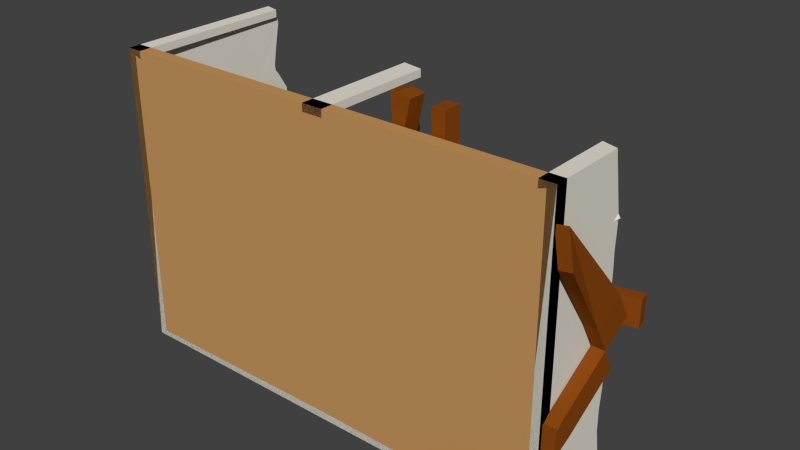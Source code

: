 # Source: greek_minery_construction1.blend  (saved by Blender 2.76.0; exported with 4.5.12 LTS)
import bpy
from mathutils import Matrix  # noqa: F401  (used for matrix-valued properties, if any)

bpy.ops.wm.read_factory_settings(use_empty=True)
scene = bpy.context.scene
scene.name = 'Scene'

# ---- collections
col_collection_1 = bpy.data.collections.new('Collection 1'); scene.collection.children.link(col_collection_1)

# ---- materials (node trees are filled in below, after node groups)
mat_greek_minery_stones = bpy.data.materials.new('greek_minery_stones')
mat_greek_minery_stones.alpha_threshold = 0.0
mat_greek_minery_stones.use_transparent_shadow = False
mat_greek_minery_stones.roughness = 0.5
mat_greek_minery_ground = bpy.data.materials.new('greek_minery_ground')
mat_greek_minery_ground.alpha_threshold = 0.0
mat_greek_minery_ground.use_transparent_shadow = False
mat_greek_minery_ground.diffuse_color = (0.5815, 0.3058, 0.1112, 1.0)
mat_greek_minery_ground.roughness = 0.5
mat_greek_minery_ground.line_color = (0.0, 0.0, 0.0, 1.0)
mat_greek_minery_wood = bpy.data.materials.new('greek_minery_wood')
mat_greek_minery_wood.alpha_threshold = 0.0
mat_greek_minery_wood.use_transparent_shadow = False
mat_greek_minery_wood.diffuse_color = (0.2598, 0.06523, 0.006452, 1.0)
mat_greek_minery_wood.roughness = 0.5
mat_greek_minery_wood.specular_intensity = 0.0
mat_greek_minery_wall = bpy.data.materials.new('greek_minery_wall')
mat_greek_minery_wall.alpha_threshold = 0.0
mat_greek_minery_wall.use_transparent_shadow = False
mat_greek_minery_wall.diffuse_color = (0.814, 0.7797, 0.6819, 1.0)
mat_greek_minery_wall.roughness = 0.5

# ---- material node trees

# ---- world
world_world = bpy.data.worlds.new('World'); scene.world = world_world
world_world.color = (0.05088, 0.05088, 0.05088)
world_world.use_sun_shadow = False
world_world.sun_shadow_jitter_overblur = 0.0
world_world.cycles.sampling_method = 'MANUAL'
world_world.cycles.sample_map_resolution = 256

# ---- meshes
me_cube_002 = bpy.data.meshes.new('Cube.002')
me_cube_002.from_pydata([(1.0, -4.371e-08, -1.0), (1.0, 4.371e-08, 1.0), (0.9333, 4.371e-08, 1.0), (0.04667, 4.371e-08, 1.0), (-1.0, -4.371e-08, -1.0), (-1.0, 4.371e-08, 1.0), (0.0, -4.371e-08, -1.0), (0.0, 4.371e-08, 1.0), (-0.9333, 4.371e-08, 1.0), (-0.04667, 4.371e-08, 1.0), (-0.8929, 0.1161, -0.4775), (-0.8929, 0.2571, -0.4775), (-0.9109, 0.1161, -0.7583), (-0.9109, 0.2571, -0.7583), (-0.7993, 0.1161, -0.491), (-0.7993, 0.2571, -0.491), (-0.8173, 0.1161, -0.7718), (-0.8173, 0.2571, -0.7718), (-0.7872, 0.1161, -0.4868), (-0.7872, 0.2571, -0.4868), (-0.8052, 0.1161, -0.7676), (-0.8052, 0.2571, -0.7676), (-0.6936, 0.1161, -0.5003), (-0.6936, 0.2571, -0.5003), (-0.7116, 0.1161, -0.7811), (-0.7116, 0.2571, -0.7811), (-0.6815, 0.1161, -0.4961), (-0.6815, 0.2571, -0.4961), (-0.6995, 0.1161, -0.7769), (-0.6995, 0.2571, -0.7769), (-0.5879, 0.1161, -0.5096), (-0.5879, 0.2571, -0.5096), (-0.6059, 0.1161, -0.7904), (-0.6059, 0.2571, -0.7904), (-0.6545, 0.09805, -0.201), (-0.6545, 0.2391, -0.201), (-0.6725, 0.09805, -0.4818), (-0.6725, 0.2391, -0.4818), (-0.5609, 0.09805, -0.2145), (-0.5609, 0.2391, -0.2145), (-0.5789, 0.09805, -0.4953), (-0.5789, 0.2391, -0.4953), (-0.7636, 0.09805, -0.1854), (-0.7636, 0.2391, -0.1854), (-0.7816, 0.09805, -0.4662), (-0.7816, 0.2391, -0.4662), (-0.67, 0.09805, -0.1989), (-0.67, 0.2391, -0.1989), (-0.688, 0.09805, -0.4797), (-0.688, 0.2391, -0.4797), (-0.8645, 0.09805, -0.1725), (-0.8645, 0.2391, -0.1725), (-0.8825, 0.09805, -0.4533), (-0.8825, 0.2391, -0.4533), (-0.7709, 0.09805, -0.1861), (-0.7709, 0.2391, -0.1861), (-0.7889, 0.09805, -0.4668), (-0.7889, 0.2391, -0.4668), (-0.8645, 0.2498, -0.1725), (-0.8645, 0.3908, -0.1725), (-0.8825, 0.2498, -0.4533), (-0.8825, 0.3908, -0.4533), (-0.7709, 0.2498, -0.1861), (-0.7709, 0.3908, -0.1861), (-0.7889, 0.2498, -0.4668), (-0.7889, 0.3908, -0.4668), (-0.7606, 0.2498, -0.1646), (-0.7606, 0.3908, -0.1646), (-0.7786, 0.2498, -0.4454), (-0.7786, 0.3908, -0.4454), (-0.667, 0.2498, -0.1781), (-0.667, 0.3908, -0.1781), (-0.685, 0.2498, -0.4589), (-0.685, 0.3908, -0.4589), (-0.6909, 0.2498, -0.4992), (-0.6909, 0.3908, -0.4992), (-0.8781, 0.2498, -0.4722), (-0.8781, 0.3908, -0.4722), (-0.7, 0.2498, -0.6396), (-0.7, 0.3908, -0.6396), (-0.8871, 0.2498, -0.6125), (-0.8871, 0.3908, -0.6125), (-0.7104, 0.2614, -0.6425), (-0.7104, 0.4024, -0.6425), (-0.8976, 0.2614, -0.6155), (-0.8976, 0.4024, -0.6155), (-0.7194, 0.2614, -0.7829), (-0.7194, 0.4024, -0.7829), (-0.9066, 0.2614, -0.7559), (-0.9066, 0.4024, -0.7559), (-0.8929, 0.1161, -0.4775), (-0.8929, 0.2571, -0.4775), (-0.9109, 0.1161, -0.7583), (-0.9109, 0.2571, -0.7583), (-0.7993, 0.1161, -0.491), (-0.7993, 0.2571, -0.491), (-0.8173, 0.1161, -0.7718), (-0.8173, 0.2571, -0.7718), (-0.7872, 0.1161, -0.4868), (-0.7872, 0.2571, -0.4868), (-0.8052, 0.1161, -0.7676), (-0.8052, 0.2571, -0.7676), (-0.6936, 0.1161, -0.5003), (-0.6936, 0.2571, -0.5003), (-0.7116, 0.1161, -0.7811), (-0.7116, 0.2571, -0.7811), (-0.6815, 0.1161, -0.4961), (-0.6815, 0.2571, -0.4961), (-0.6995, 0.1161, -0.7769), (-0.6995, 0.2571, -0.7769), (-0.5879, 0.1161, -0.5096), (-0.5879, 0.2571, -0.5096), (-0.6059, 0.1161, -0.7904), (-0.6059, 0.2571, -0.7904), (-0.6545, 0.09805, -0.201), (-0.6545, 0.2391, -0.201), (-0.6725, 0.09805, -0.4818), (-0.6725, 0.2391, -0.4818), (-0.5609, 0.09805, -0.2145), (-0.5609, 0.2391, -0.2145), (-0.5789, 0.09805, -0.4953), (-0.5789, 0.2391, -0.4953), (-0.7636, 0.09805, -0.1854), (-0.7636, 0.2391, -0.1854), (-0.7816, 0.09805, -0.4662), (-0.7816, 0.2391, -0.4662), (-0.67, 0.09805, -0.1989), (-0.67, 0.2391, -0.1989), (-0.688, 0.09805, -0.4797), (-0.688, 0.2391, -0.4797), (-0.8645, 0.09805, -0.1725), (-0.8645, 0.2391, -0.1725), (-0.8825, 0.09805, -0.4533), (-0.8825, 0.2391, -0.4533), (-0.7709, 0.09805, -0.1861), (-0.7709, 0.2391, -0.1861), (-0.7889, 0.09805, -0.4668), (-0.7889, 0.2391, -0.4668), (-0.8645, 0.2498, -0.1725), (-0.8645, 0.3908, -0.1725), (-0.8825, 0.2498, -0.4533), (-0.8825, 0.3908, -0.4533), (-0.7709, 0.2498, -0.1861), (-0.7709, 0.3908, -0.1861), (-0.7889, 0.2498, -0.4668), (-0.7889, 0.3908, -0.4668), (-0.7606, 0.2498, -0.1646), (-0.7606, 0.3908, -0.1646), (-0.7786, 0.2498, -0.4454), (-0.7786, 0.3908, -0.4454), (-0.667, 0.2498, -0.1781), (-0.667, 0.3908, -0.1781), (-0.685, 0.2498, -0.4589), (-0.685, 0.3908, -0.4589), (-0.6909, 0.2498, -0.4992), (-0.6909, 0.3908, -0.4992), (-0.8781, 0.2498, -0.4722), (-0.8781, 0.3908, -0.4722), (-0.7, 0.2498, -0.6396), (-0.7, 0.3908, -0.6396), (-0.8871, 0.2498, -0.6125), (-0.8871, 0.3908, -0.6125), (-0.7104, 0.2614, -0.6425), (-0.7104, 0.4024, -0.6425), (-0.8976, 0.2614, -0.6155), (-0.8976, 0.4024, -0.6155), (-0.7194, 0.2614, -0.7829), (-0.7194, 0.4024, -0.7829), (-0.9066, 0.2614, -0.7559), (-0.9066, 0.4024, -0.7559), (-0.5609, 0.09805, -0.2145), (-0.5609, 0.2391, -0.2145), (-0.5789, 0.09805, -0.4953), (-0.5789, 0.2391, -0.4953), (-0.6545, 0.09805, -0.201), (-0.6545, 0.2391, -0.201), (-0.6725, 0.09805, -0.4818), (-0.6725, 0.2391, -0.4818), (-0.5609, 0.09805, -0.2145), (-0.5609, 0.2391, -0.2145), (-0.5789, 0.09805, -0.4953), (-0.5789, 0.2391, -0.4953), (-0.7696, 0.4, -0.1844), (-0.7696, 0.541, -0.1844), (-0.7876, 0.4, -0.4652), (-0.7876, 0.541, -0.4652), (-0.8632, 0.4, -0.1709), (-0.8632, 0.541, -0.1709), (-0.8812, 0.4, -0.4517), (-0.8812, 0.541, -0.4517), (-0.7696, 0.4, -0.1844), (-0.7696, 0.541, -0.1844), (-0.7876, 0.4, -0.4652), (-0.7876, 0.541, -0.4652), (-0.7893, 0.4, -0.4919), (-0.7893, 0.541, -0.4919), (-0.8074, 0.4, -0.7727), (-0.8074, 0.541, -0.7727), (-0.8829, 0.4, -0.4784), (-0.8829, 0.541, -0.4784), (-0.901, 0.4, -0.7592), (-0.901, 0.541, -0.7592), (-0.7893, 0.4, -0.4919), (-0.7893, 0.541, -0.4919), (-0.8074, 0.4, -0.7727), (-0.8074, 0.541, -0.7727), (-0.6822, 0.4, -0.5074), (-0.6822, 0.541, -0.5074), (-0.7002, 0.4, -0.7882), (-0.7002, 0.541, -0.7882), (-0.7758, 0.4, -0.4939), (-0.7758, 0.541, -0.4939), (-0.7938, 0.4, -0.7747), (-0.7938, 0.541, -0.7747), (-0.6822, 0.4, -0.5074), (-0.6822, 0.541, -0.5074), (-0.7002, 0.4, -0.7882), (-0.7002, 0.541, -0.7882), (-0.6822, 0.4, -0.5074), (-0.6822, 0.541, -0.5074), (-0.7002, 0.4, -0.7882), (-0.7002, 0.541, -0.7882), (-0.7758, 0.4, -0.4939), (-0.7758, 0.541, -0.4939), (-0.7938, 0.4, -0.7747), (-0.7938, 0.541, -0.7747), (-0.6822, 0.4, -0.5074), (-0.6822, 0.541, -0.5074), (-0.7002, 0.4, -0.7882), (-0.7002, 0.541, -0.7882), (-0.6748, 0.1022, -0.1918), (-0.6748, 0.2433, -0.1918), (-0.862, 0.1022, -0.1648), (-0.862, 0.2433, -0.1648), (-0.6658, 0.1022, -0.0514), (-0.6658, 0.2433, -0.0514), (-0.853, 0.1022, -0.02438), (-0.853, 0.2433, -0.02438), (-0.6748, 0.1022, -0.1918), (-0.6748, 0.2433, -0.1918), (-0.862, 0.1022, -0.1648), (-0.862, 0.2433, -0.1648), (-0.6677, 0.08724, 0.2176), (-0.6677, 0.2283, 0.2176), (-0.8557, 0.08724, 0.2196), (-0.8557, 0.2283, 0.2196), (-0.667, 0.08724, 0.3586), (-0.667, 0.2283, 0.3586), (-0.8551, 0.08724, 0.3606), (-0.8551, 0.2283, 0.3606), (-0.6677, 0.08724, 0.2176), (-0.6677, 0.2283, 0.2176), (-0.8557, 0.08724, 0.2196), (-0.8557, 0.2283, 0.2196), (-0.8557, 0.2283, 0.5146), (-0.8557, 0.08724, 0.5146), (-0.6677, 0.2283, 0.5126), (-0.6677, 0.08724, 0.5126), (-0.8551, 0.2283, 0.6557), (-0.8551, 0.08724, 0.6557), (-0.667, 0.2283, 0.6537), (-0.667, 0.08724, 0.6537), (-0.8557, 0.2283, 0.5146), (-0.8557, 0.08724, 0.5146), (-0.6677, 0.2283, 0.5126), (-0.6677, 0.08724, 0.5126), (-0.6677, 0.08724, 0.3655), (-0.6677, 0.2283, 0.3655), (-0.8557, 0.08724, 0.3675), (-0.8557, 0.2283, 0.3675), (-0.667, 0.08724, 0.5065), (-0.667, 0.2283, 0.5065), (-0.8551, 0.08724, 0.5085), (-0.8551, 0.2283, 0.5085), (-0.6677, 0.08724, 0.3655), (-0.6677, 0.2283, 0.3655), (-0.8557, 0.08724, 0.3675), (-0.8557, 0.2283, 0.3675), (-0.8557, 0.3801, 0.2299), (-0.8557, 0.2391, 0.2299), (-0.6677, 0.3801, 0.2279), (-0.6677, 0.2391, 0.2279), (-0.8551, 0.3801, 0.371), (-0.8551, 0.2391, 0.371), (-0.667, 0.3801, 0.369), (-0.667, 0.2391, 0.369), (-0.8557, 0.3801, 0.2299), (-0.8557, 0.2391, 0.2299), (-0.6677, 0.3801, 0.2279), (-0.6677, 0.2391, 0.2279), (-0.86, 0.3801, 0.5102), (-0.86, 0.2391, 0.5102), (-0.6891, 0.3801, 0.3925), (-0.6891, 0.2391, 0.3925), (-0.8208, 0.3801, 0.6383), (-0.8208, 0.2391, 0.6383), (-0.6499, 0.3801, 0.5207), (-0.6499, 0.2391, 0.5207), (-0.86, 0.3801, 0.5102), (-0.86, 0.2391, 0.5102), (-0.6891, 0.3801, 0.3925), (-0.6891, 0.2391, 0.3925), (1.063, 0.0144, -0.3067), (1.063, 0.01325, -0.474), (1.008, 0.0144, -0.3067), (1.008, 0.01325, -0.474), (1.063, 0.04932, -0.2732), (1.063, 0.133, -0.4182), (1.008, 0.04932, -0.2732), (1.008, 0.133, -0.4182), (0.5298, 0.1021, -0.859), (0.5298, 0.2189, -0.859), (0.5298, 0.1021, 1.141), (0.5298, 0.2189, 1.141), (0.4742, 0.1021, -0.859), (0.4742, 0.2189, -0.859), (0.4742, 0.1021, 1.141), (0.4742, 0.2189, 1.141), (1.063, 0.04932, -0.2732), (1.063, 0.133, -0.4182), (1.008, 0.04932, -0.2732), (1.008, 0.133, -0.4182), (1.063, 0.04932, -0.2732), (1.063, 0.133, -0.4182), (1.008, 0.04932, -0.2732), (1.008, 0.133, -0.4182), (1.063, 0.4267, -0.05538), (1.063, 0.5103, -0.2003), (1.008, 0.4267, -0.05538), (1.008, 0.5103, -0.2003), (1.063, 0.133, -0.4182), (1.063, 0.04932, -0.2732), (1.008, 0.133, -0.4182), (1.008, 0.04932, -0.2732), (1.008, 0.6234, 0.05824), (1.008, 0.4267, -0.05538), (1.063, 0.4267, -0.05538), (1.063, 0.6234, 0.05824), (1.063, 0.001753, -0.3066), (1.063, 0.0006069, -0.4739), (1.008, 0.001753, -0.3066), (1.008, 0.0006069, -0.4739), (-0.8341, 0.1706, 0.001248), (-0.8344, 0.1738, 0.1686), (1.095, 0.7233, -0.00272), (1.095, 0.7265, 0.1646), (-0.8237, 0.08865, 0.002876), (-0.8239, 0.09191, 0.1702), (1.106, 0.6414, -0.001092), (1.105, 0.6446, 0.1662), (1.063, 0.5213, 0.2351), (1.063, 0.3246, 0.1215), (1.008, 0.3246, 0.1215), (1.008, 0.5213, 0.2351), (1.049, 0.01179, 0.8123), (1.077, 0.001487, 0.5892), (1.022, 0.004928, 0.5737), (0.9941, 0.01523, 0.7968), (0.4565, 0.1013, -0.8621), (0.4565, 0.2179, -0.8695), (0.2843, 0.2281, 1.117), (0.2843, 0.3446, 1.11), (0.4014, 0.1006, -0.8728), (0.4014, 0.2172, -0.8803), (0.2292, 0.2274, 1.106), (0.2292, 0.3439, 1.099), (0.105, 0.1021, -0.8088), (0.105, 0.2189, -0.8088), (0.3842, 0.1021, 1.147), (0.3842, 0.2189, 1.147), (0.05064, 0.1021, -0.7913), (0.05064, 0.2189, -0.7913), (0.3299, 0.1021, 1.164), (0.3299, 0.2189, 1.164), (0.9646, -4.217e-08, -0.9646), (0.9669, 0.6456, -0.9625), (0.95, 0.6467, -0.9699), (0.95, 0.6482, -0.9467), (0.95, 0.6362, -0.9023), (0.95, 0.6024, -0.7065), (0.95, 0.6, -0.5628), (0.95, 0.6129, -0.4299), (0.95, 0.6128, -0.2725), (0.95, 0.5952, -0.1652), (0.95, 0.6041, 0.1404), (0.95, 0.606, 0.158), (0.95, 0.6048, 0.3071), (0.9514, 0.5887, 0.3915), (0.9529, 0.582, 0.4039), (0.95, 0.6042, 0.5333), (0.9526, 0.5884, 0.5976), (0.9618, 0.5718, 0.603), (0.9503, 0.5963, 0.6243), (0.95, 0.5518, 0.8765), (0.95, 0.5379, 0.9412), (0.9672, 0.5278, 0.9623), (0.9646, 4.217e-08, 0.9646), (0.0, -4.153e-08, -0.95), (0.0, 0.9571, -0.95), (0.06816, 0.9525, -0.95), (0.1193, 0.9364, -0.95), (0.3805, 0.8685, -0.95), (0.5617, 0.7815, -0.95), (0.7252, 0.7181, -0.95), (0.9433, 0.6599, -0.95), (0.9333, 0.5583, 0.95), (0.9333, 4.153e-08, 0.95), (-0.9646, -4.217e-08, -0.9646), (-0.9614, 1.226, -0.9682), (-0.9382, 1.199, -0.95), (-0.7116, 1.186, -0.95), (-0.5225, 1.179, -0.95), (-0.397, 1.097, -0.95), (-0.2231, 0.9729, -0.95), (-0.00387, 0.9574, -0.95), (-0.9646, 4.217e-08, 0.9646), (-0.9646, 0.6667, 0.9646), (-0.9598, 1.148, 0.9702), (-0.95, 1.153, 0.9391), (-0.95, 1.158, 0.8969), (-0.95, 1.127, 0.7352), (-0.95, 1.108, 0.6174), (-0.95, 1.113, 0.5766), (-0.95, 1.133, 0.5555), (-0.95, 1.208, 0.4332), (-0.95, 1.213, 0.2737), (-0.95, 1.199, 0.2002), (-0.9503, 1.22, -0.06353), (-0.9704, 1.186, -0.06771), (-0.9688, 1.188, -0.06541), (-0.95, 1.224, -0.0944), (-0.95, 1.205, -0.3669), (-0.95, 1.204, -0.3831), (-0.95, 1.218, -0.4463), (-0.95, 1.255, -0.6363), (-0.95, 1.261, -0.6849), (-0.95, 1.213, -0.9125), (-0.95, 1.218, -0.9558), (-0.9333, 4.153e-08, 0.95), (-0.9333, 0.6667, 0.95), (-0.9333, 1.121, 0.95), (-0.9769, 1.139, 0.95), (0.04667, 4.153e-08, 0.95), (0.04667, 0.6667, 0.95), (0.0, 0.6667, 0.95), (0.0, 4.153e-08, 0.95), (0.0, 0.8294, 0.95), (0.04667, 0.8163, 0.95), (-0.04667, 4.153e-08, 0.95), (-0.04667, 0.6667, 0.95), (-0.04667, 0.8425, 0.95), (0.9992, 0.5536, 0.5987), (0.9605, 0.5637, 0.4003), (-1.01, 1.178, -0.06661), (1.0, -4.371e-08, -1.0), (1.0, 0.6456, -1.0), (1.0, 0.6467, -0.9699), (1.0, 0.6482, -0.9467), (1.0, 0.6362, -0.9023), (1.0, 0.6024, -0.7065), (1.0, 0.6, -0.5628), (1.0, 0.6129, -0.4299), (1.0, 0.6128, -0.2725), (1.0, 0.5952, -0.1652), (1.0, 0.6041, 0.1404), (1.0, 0.606, 0.158), (1.0, 0.6048, 0.3071), (1.0, 0.6003, 0.3931), (1.0, 0.5986, 0.4061), (1.0, 0.6042, 0.5333), (1.0, 0.6042, 0.5981), (1.0, 0.6039, 0.6055), (1.0, 0.6018, 0.6249), (1.0, 0.5518, 0.8765), (1.0, 0.5379, 0.9412), (1.0, 0.5278, 1.0), (1.0, 4.371e-08, 1.0), (0.0, -4.371e-08, -1.0), (0.0, 0.9571, -1.0), (0.06816, 0.9525, -1.0), (0.1193, 0.9364, -1.0), (0.3805, 0.8685, -1.0), (0.5617, 0.7815, -1.0), (0.7252, 0.7181, -1.0), (0.9433, 0.6599, -1.0), (0.9333, 0.5583, 1.0), (0.9333, 4.371e-08, 1.0), (-1.0, -4.371e-08, -1.0), (-1.0, 1.226, -1.0), (-0.9382, 1.199, -1.0), (-0.7116, 1.186, -1.0), (-0.5225, 1.179, -1.0), (-0.397, 1.097, -1.0), (-0.2231, 0.9729, -1.0), (-0.00387, 0.9574, -1.0), (-1.0, 4.371e-08, 1.0), (-1.0, 0.6667, 1.0), (-1.0, 1.148, 1.0), (-1.0, 1.153, 0.9391), (-1.0, 1.158, 0.8969), (-1.0, 1.127, 0.7352), (-1.0, 1.108, 0.6174), (-1.0, 1.113, 0.5766), (-1.0, 1.133, 0.5555), (-1.0, 1.208, 0.4332), (-1.0, 1.213, 0.2737), (-1.0, 1.199, 0.2002), (-1.0, 1.226, -0.06292), (-1.0, 1.227, -0.06698), (-1.0, 1.227, -0.06847), (-1.0, 1.225, -0.09447), (-1.0, 1.205, -0.3669), (-1.0, 1.204, -0.3831), (-1.0, 1.218, -0.4463), (-1.0, 1.255, -0.6363), (-1.0, 1.261, -0.6849), (-1.0, 1.213, -0.9125), (-1.0, 1.218, -0.9558), (-0.9333, 4.371e-08, 1.0), (-0.9333, 0.6667, 1.0), (-0.9333, 1.121, 1.0), (-0.9769, 1.139, 1.0), (0.04667, 4.371e-08, 1.0), (0.04667, 0.6667, 1.0), (0.0, 0.6667, 1.0), (0.0, 4.371e-08, 1.0), (0.0, 0.8294, 1.0), (0.04667, 0.8163, 1.0), (-0.04667, 4.371e-08, 1.0), (-0.04667, 0.6667, 1.0), (-0.04667, 0.8425, 1.0), (1.008, 0.6026, 0.6022), (0.9847, 0.6071, 0.406), (-0.9983, 1.226, -0.0674), (-0.9646, 4.217e-08, 0.9646), (-0.9646, 0.6667, 0.9646), (-0.9598, 1.148, 0.9702), (-0.9614, 1.226, -0.9682), (-0.9646, -4.217e-08, -0.9646), (-0.95, 1.153, 0.9391), (-0.95, 1.158, 0.8969), (-0.95, 1.127, 0.7352), (-0.95, 1.108, 0.6174), (-0.95, 1.113, 0.5766), (-0.95, 1.133, 0.5555), (-0.95, 1.208, 0.4332), (-0.95, 1.213, 0.2737), (-0.95, 1.199, 0.2002), (-0.9503, 1.22, -0.06353), (-0.9704, 1.186, -0.06771), (-0.9688, 1.188, -0.06541), (-0.95, 1.224, -0.0944), (-0.95, 1.205, -0.3669), (-0.95, 1.204, -0.3831), (-0.95, 1.218, -0.4463), (-0.95, 1.255, -0.6363), (-0.95, 1.261, -0.6849), (-0.95, 1.213, -0.9125), (-0.95, 1.218, -0.9558), (-1.0, 4.371e-08, 1.0), (-1.0, 0.6667, 1.0), (-1.0, 1.148, 1.0), (-1.0, 1.226, -1.0), (-1.0, -4.371e-08, -1.0), (-1.0, 1.153, 0.9391), (-1.0, 1.158, 0.8969), (-1.0, 1.127, 0.7352), (-1.0, 1.108, 0.6174), (-1.0, 1.113, 0.5766), (-1.0, 1.133, 0.5555), (-1.0, 1.208, 0.4332), (-1.0, 1.213, 0.2737), (-1.0, 1.199, 0.2002), (-1.0, 1.226, -0.06292), (-1.0, 1.227, -0.06698), (-1.0, 1.227, -0.06847), (-1.0, 1.225, -0.09447), (-1.0, 1.205, -0.3669), (-1.0, 1.204, -0.3831), (-1.0, 1.218, -0.4463), (-1.0, 1.255, -0.6363), (-1.0, 1.261, -0.6849), (-1.0, 1.213, -0.9125), (-1.0, 1.218, -0.9558), (1.0, 0.08381, -1.0), (1.0, 0.08381, 1.0), (1.11e-09, 0.08381, -1.0), (0.04667, 0.08381, 1.0), (1.11e-09, 0.08381, 1.0), (0.9333, 0.08381, 1.0), (-1.0, 0.08381, -1.0), (-1.0, 0.08381, 1.0), (-0.04667, 0.08381, 1.0), (-0.9333, 0.08381, 1.0)], [], [(0, 1, 2, 3, 7, 6), (4, 6, 7, 9, 8, 5), (11, 13, 12, 10), (13, 17, 16, 12), (17, 15, 14, 16), (15, 11, 10, 14), (10, 12, 16, 14), (15, 17, 13, 11), (19, 21, 20, 18), (21, 25, 24, 20), (25, 23, 22, 24), (23, 19, 18, 22), (18, 20, 24, 22), (23, 25, 21, 19), (27, 29, 28, 26), (29, 33, 32, 28), (33, 31, 30, 32), (31, 27, 26, 30), (26, 28, 32, 30), (31, 33, 29, 27), (35, 37, 36, 34), (37, 41, 40, 36), (41, 39, 38, 40), (39, 35, 34, 38), (34, 36, 40, 38), (39, 41, 37, 35), (43, 45, 44, 42), (45, 49, 48, 44), (49, 47, 46, 48), (47, 43, 42, 46), (42, 44, 48, 46), (47, 49, 45, 43), (51, 53, 52, 50), (53, 57, 56, 52), (57, 55, 54, 56), (55, 51, 50, 54), (50, 52, 56, 54), (55, 57, 53, 51), (59, 61, 60, 58), (61, 65, 64, 60), (65, 63, 62, 64), (63, 59, 58, 62), (58, 60, 64, 62), (63, 65, 61, 59), (67, 69, 68, 66), (69, 73, 72, 68), (73, 71, 70, 72), (71, 67, 66, 70), (66, 68, 72, 70), (71, 73, 69, 67), (75, 77, 76, 74), (77, 81, 80, 76), (81, 79, 78, 80), (79, 75, 74, 78), (74, 76, 80, 78), (79, 81, 77, 75), (83, 85, 84, 82), (85, 89, 88, 84), (89, 87, 86, 88), (87, 83, 82, 86), (82, 84, 88, 86), (87, 89, 85, 83), (91, 93, 92, 90), (93, 97, 96, 92), (97, 95, 94, 96), (95, 91, 90, 94), (90, 92, 96, 94), (95, 97, 93, 91), (99, 101, 100, 98), (101, 105, 104, 100), (105, 103, 102, 104), (103, 99, 98, 102), (98, 100, 104, 102), (103, 105, 101, 99), (107, 109, 108, 106), (109, 113, 112, 108), (113, 111, 110, 112), (111, 107, 106, 110), (106, 108, 112, 110), (111, 113, 109, 107), (115, 117, 116, 114), (117, 121, 120, 116), (121, 119, 118, 120), (119, 115, 114, 118), (114, 116, 120, 118), (119, 121, 117, 115), (123, 125, 124, 122), (125, 129, 128, 124), (129, 127, 126, 128), (127, 123, 122, 126), (122, 124, 128, 126), (127, 129, 125, 123), (131, 133, 132, 130), (133, 137, 136, 132), (137, 135, 134, 136), (135, 131, 130, 134), (130, 132, 136, 134), (135, 137, 133, 131), (139, 141, 140, 138), (141, 145, 144, 140), (145, 143, 142, 144), (143, 139, 138, 142), (138, 140, 144, 142), (143, 145, 141, 139), (147, 149, 148, 146), (149, 153, 152, 148), (153, 151, 150, 152), (151, 147, 146, 150), (146, 148, 152, 150), (151, 153, 149, 147), (155, 157, 156, 154), (157, 161, 160, 156), (161, 159, 158, 160), (159, 155, 154, 158), (154, 156, 160, 158), (159, 161, 157, 155), (163, 165, 164, 162), (165, 169, 168, 164), (169, 167, 166, 168), (167, 163, 162, 166), (162, 164, 168, 166), (167, 169, 165, 163), (173, 171, 170, 172), (175, 177, 176, 174), (177, 181, 180, 176), (179, 175, 174, 178), (174, 176, 180, 178), (179, 181, 177, 175), (185, 183, 182, 184), (187, 189, 188, 186), (189, 193, 192, 188), (191, 187, 186, 190), (186, 188, 192, 190), (191, 193, 189, 187), (197, 195, 194, 196), (199, 201, 200, 198), (201, 205, 204, 200), (203, 199, 198, 202), (198, 200, 204, 202), (203, 205, 201, 199), (209, 207, 206, 208), (211, 213, 212, 210), (213, 217, 216, 212), (215, 211, 210, 214), (210, 212, 216, 214), (215, 217, 213, 211), (221, 219, 218, 220), (223, 225, 224, 222), (225, 229, 228, 224), (227, 223, 222, 226), (222, 224, 228, 226), (227, 229, 225, 223), (233, 231, 230, 232), (235, 237, 236, 234), (237, 241, 240, 236), (239, 235, 234, 238), (234, 236, 240, 238), (239, 241, 237, 235), (245, 243, 242, 244), (247, 249, 248, 246), (249, 253, 252, 248), (251, 247, 246, 250), (246, 248, 252, 250), (251, 253, 249, 247), (256, 254, 258, 260), (261, 259, 255, 257), (256, 260, 261, 257), (258, 254, 255, 259), (260, 258, 259, 261), (262, 264, 265, 263), (269, 267, 266, 268), (271, 273, 272, 270), (273, 277, 276, 272), (275, 271, 270, 274), (270, 272, 276, 274), (275, 277, 273, 271), (280, 278, 282, 284), (285, 283, 279, 281), (280, 284, 285, 281), (282, 278, 279, 283), (284, 282, 283, 285), (286, 288, 289, 287), (292, 290, 294, 296), (297, 295, 291, 293), (292, 296, 297, 293), (294, 290, 291, 295), (296, 294, 295, 297), (298, 300, 301, 299), (325, 323, 319, 321), (332, 330, 323, 325), (321, 319, 307, 309), (324, 325, 321, 320), (318, 320, 308, 306), (311, 313, 312, 310), (313, 317, 316, 312), (317, 315, 314, 316), (315, 311, 310, 314), (310, 312, 316, 314), (315, 317, 313, 311), (333, 332, 325, 324), (308, 309, 305, 304), (320, 321, 309, 308), (330, 327, 326, 331), (328, 333, 331, 326), (322, 324, 320, 318), (330, 331, 322, 323), (307, 306, 302, 303), (327, 330, 332, 329), (319, 318, 306, 307), (303, 302, 338, 339), (337, 334, 353, 350), (306, 308, 304, 302), (323, 322, 318, 319), (329, 332, 333, 328), (331, 333, 324, 322), (328, 326, 336, 335), (341, 339, 338, 340), (309, 307, 303, 305), (305, 303, 339, 341), (302, 304, 340, 338), (304, 305, 341, 340), (343, 345, 344, 342), (345, 349, 348, 344), (349, 347, 346, 348), (347, 343, 342, 346), (342, 344, 348, 346), (347, 349, 345, 343), (352, 351, 355, 356), (335, 336, 351, 352), (334, 335, 352, 353), (336, 337, 350, 351), (357, 356, 355, 354), (353, 352, 356, 357), (351, 350, 354, 355), (350, 353, 357, 354), (359, 361, 360, 358), (361, 365, 364, 360), (365, 363, 362, 364), (363, 359, 358, 362), (358, 360, 364, 362), (363, 365, 361, 359), (367, 369, 368, 366), (369, 373, 372, 368), (373, 371, 370, 372), (371, 367, 366, 370), (366, 368, 372, 370), (371, 373, 369, 367), (374, 396, 395, 394, 393, 392, 391, 390, 389, 388, 387, 386, 385, 384, 383, 382, 381, 380, 379, 378, 377, 376, 375), (375, 404, 403, 402, 401, 400, 399, 398, 397, 374), (405, 395, 396, 406), (398, 414, 413, 412, 411, 410, 409, 408, 407, 397), (508, 509, 575, 574), (440, 438, 534, 539), (442, 445, 444, 443), (446, 447, 443, 444), (448, 449, 444, 445), (450, 446, 444, 449), (391, 451, 390), (392, 451, 391), (387, 388, 452), (427, 428, 453), (428, 429, 453), (429, 430, 453), (476, 454, 455, 456, 457, 458, 459, 460, 461, 462, 463, 464, 465, 466, 467, 468, 469, 470, 471, 472, 473, 474, 475), (484, 455, 454, 477, 478, 479, 480, 481, 482, 483), (475, 485, 486, 476), (494, 478, 477, 487, 488, 489, 490, 491, 492, 493), (430, 429, 550, 551), (496, 495, 518, 519), (497, 496, 519, 520, 521), (525, 522, 523, 524), (527, 526, 524, 523), (529, 528, 525, 524), (526, 530, 529, 524), (470, 531, 471), (471, 531, 472), (468, 467, 532), (508, 507, 533), (509, 508, 533), (510, 509, 533), (376, 456, 455, 375), (377, 457, 456, 376), (378, 458, 457, 377), (379, 459, 458, 378), (380, 460, 459, 379), (381, 461, 460, 380), (382, 462, 461, 381), (383, 463, 462, 382), (384, 464, 463, 383), (385, 465, 464, 384), (386, 466, 465, 385), (387, 467, 466, 386), (389, 469, 468, 388), (390, 470, 469, 389), (393, 473, 472, 392), (394, 474, 473, 393), (395, 475, 474, 394), (374, 454, 476, 396), (397, 477, 454, 374), (399, 479, 478, 398), (400, 480, 479, 399), (401, 481, 480, 400), (402, 482, 481, 401), (403, 483, 482, 402), (404, 484, 483, 403), (375, 455, 484, 404), (406, 486, 485, 405), (396, 476, 486, 406), (405, 485, 475, 395), (407, 487, 477, 397), (409, 489, 488, 408), (410, 490, 489, 409), (411, 491, 490, 410), (412, 492, 491, 411), (413, 493, 492, 412), (414, 494, 493, 413), (398, 478, 494, 414), (415, 495, 487, 407), (418, 498, 497, 417), (419, 499, 498, 418), (420, 500, 499, 419), (421, 501, 500, 420), (422, 502, 501, 421), (423, 503, 502, 422), (424, 504, 503, 423), (425, 505, 504, 424), (426, 506, 505, 425), (427, 507, 506, 426), (431, 511, 510, 430), (432, 512, 511, 431), (433, 513, 512, 432), (434, 514, 513, 433), (435, 515, 514, 434), (436, 516, 515, 435), (437, 517, 516, 436), (408, 488, 517, 437), (438, 518, 495, 415), (439, 519, 518, 438), (440, 520, 519, 439), (441, 521, 520, 440), (417, 497, 521, 441), (390, 451, 531, 470), (451, 392, 472, 531), (446, 526, 527, 447), (450, 530, 526, 446), (388, 468, 532, 452), (452, 532, 467, 387), (453, 533, 507, 427), (430, 510, 533, 453), (443, 523, 522, 442), (442, 522, 525, 445), (447, 527, 523, 443), (445, 525, 528, 448), (448, 528, 529, 449), (449, 529, 530, 450), (547, 538, 555, 554, 553, 552, 551, 548), (562, 563, 559, 560, 561, 564, 565, 566, 567, 568, 569, 570, 571, 572, 573, 574, 575, 576, 577, 578, 579, 580, 581, 582, 583), (415, 407, 538, 534), (431, 430, 551, 552), (509, 510, 576, 575), (418, 417, 536, 539), (487, 495, 559, 563), (432, 431, 552, 553), (510, 511, 577, 576), (419, 418, 539, 540), (497, 498, 564, 561), (433, 432, 553, 554), (511, 512, 578, 577), (420, 419, 540, 541), (498, 499, 565, 564), (434, 433, 554, 555), (512, 513, 579, 578), (421, 420, 541, 542), (499, 500, 566, 565), (435, 434, 555, 556), (513, 514, 580, 579), (422, 421, 542, 543), (500, 501, 567, 566), (436, 435, 556, 557), (514, 515, 581, 580), (423, 422, 543, 544), (501, 502, 568, 567), (437, 436, 557, 558), (515, 516, 582, 581), (424, 423, 544, 545), (502, 503, 569, 568), (408, 437, 558, 537), (516, 517, 583, 582), (425, 424, 545, 546), (503, 504, 570, 569), (517, 488, 562, 583), (426, 425, 546, 547), (504, 505, 571, 570), (416, 415, 534, 535), (427, 426, 547, 548), (505, 506, 572, 571), (417, 416, 535, 536), (495, 496, 560, 559), (428, 427, 548, 549), (506, 507, 573, 572), (407, 408, 537, 538), (496, 497, 561, 560), (429, 428, 549, 550), (507, 508, 574, 573), (488, 487, 563, 562), (555, 538, 558, 557, 556), (542, 538, 547, 546, 545, 544, 543), (539, 538, 542, 541, 540), (538, 539, 534), (584, 586, 588, 587, 589, 585), (590, 591, 593, 592, 588, 586), (6, 586, 584, 0), (7, 588, 592, 9), (2, 589, 587, 3), (3, 587, 588, 7), (8, 593, 591, 5), (5, 591, 590, 4), (9, 592, 593, 8), (0, 584, 585, 1), (4, 590, 586, 6), (1, 585, 589, 2)])
me_cube_002.polygons.foreach_set('material_index', [1, 1, 0, 0, 0, 0, 0, 0, 0, 0, 0, 0, 0, 0, 0, 0, 0, 0, 0, 0, 0, 0, 0, 0, 0, 0, 0, 0, 0, 0, 0, 0, 0, 0, 0, 0, 0, 0, 0, 0, 0, 0, 0, 0, 0, 0, 0, 0, 0, 0, 0, 0, 0, 0, 0, 0, 0, 0, 0, 0, 0, 0, 0, 0, 0, 0, 0, 0, 0, 0, 0, 0, 0, 0, 0, 0, 0, 0, 0, 0, 0, 0, 0, 0, 0, 0, 0, 0, 0, 0, 0, 0, 0, 0, 0, 0, 0, 0, 0, 0, 0, 0, 0, 0, 0, 0, 0, 0, 0, 0, 0, 0, 0, 0, 0, 0, 0, 0, 0, 0, 0, 0, 0, 0, 0, 0, 0, 0, 0, 0, 0, 0, 0, 0, 0, 0, 0, 0, 0, 0, 0, 0, 0, 0, 0, 0, 0, 0, 0, 0, 0, 0, 0, 0, 0, 0, 0, 0, 0, 0, 0, 0, 0, 0, 0, 0, 0, 0, 0, 0, 0, 0, 0, 0, 0, 0, 0, 0, 0, 0, 0, 0, 0, 0, 0, 0, 0, 0, 2, 2, 2, 2, 2, 2, 2, 2, 2, 2, 2, 2, 2, 2, 2, 2, 2, 2, 2, 2, 2, 2, 2, 2, 2, 2, 2, 2, 2, 2, 2, 2, 2, 2, 2, 2, 2, 2, 2, 2, 2, 2, 2, 2, 2, 2, 2, 2, 2, 2, 2, 2, 2, 2, 2, 2, 2, 2, 2, 3, 3, 3, 3, 3, 3, 3, 3, 3, 3, 3, 3, 3, 3, 3, 3, 3, 3, 3, 3, 3, 3, 3, 3, 3, 3, 3, 3, 3, 3, 3, 3, 3, 3, 3, 3, 3, 3, 3, 3, 3, 3, 3, 3, 3, 3, 3, 3, 3, 3, 3, 3, 3, 3, 3, 3, 3, 3, 3, 3, 3, 3, 3, 3, 3, 3, 3, 3, 3, 3, 3, 3, 3, 3, 3, 3, 3, 3, 3, 3, 3, 3, 3, 3, 3, 3, 3, 3, 3, 3, 3, 3, 3, 3, 3, 3, 3, 3, 3, 3, 3, 3, 3, 3, 3, 3, 3, 3, 3, 3, 3, 3, 3, 3, 3, 3, 3, 3, 3, 3, 3, 3, 3, 3, 3, 3, 3, 3, 3, 3, 3, 3, 3, 3, 3, 3, 3, 3, 3, 3, 3, 3, 3, 3, 3, 3, 3, 3, 3, 3, 3, 3, 3, 3, 3, 3, 3, 3, 3, 3, 3, 3, 1, 1, 1, 1, 1, 1, 1, 1, 1, 1, 1, 1])
_uv = me_cube_002.uv_layers.new(name='UVMap')
_uv.uv.foreach_set('vector', [0.6667, 0.448, 1.0, 0.448, 1.0, 0.4629, 1.0, 0.6615, 1.0, 0.6719, 0.6667, 0.6719, 0.6667, 0.8959, 0.6667, 0.6719, 1.0, 0.6719, 1.0, 0.6824, 1.0, 0.881, 1.0, 0.8959, 0.3, 0.6667, 0.3, 0.0, 0.6, 0.0, 0.6, 0.6667, 0.4, 0.6667, 0.6, 0.6667, 0.6, 1.0, 0.4, 1.0, 8.941e-08, 0.6667, 0.0, 0.0, 0.3, 1.987e-07, 0.3, 0.6667, 0.0, 0.6667, 0.2, 0.6667, 0.2, 1.0, 0.0, 1.0, 0.6, 0.6667, 0.6, 1.987e-07, 0.8, 0.0, 0.8, 0.6667, 0.8, 0.6667, 0.8, 1.987e-07, 1.0, 0.0, 1.0, 0.6667, 0.3, 0.6667, 0.3, 0.0, 0.6, 0.0, 0.6, 0.6667, 0.4, 0.6667, 0.6, 0.6667, 0.6, 1.0, 0.4, 1.0, 8.941e-08, 0.6667, 0.0, 0.0, 0.3, 1.987e-07, 0.3, 0.6667, 0.0, 0.6667, 0.2, 0.6667, 0.2, 1.0, 0.0, 1.0, 0.6, 0.6667, 0.6, 1.987e-07, 0.8, 0.0, 0.8, 0.6667, 0.8, 0.6667, 0.8, 1.987e-07, 1.0, 0.0, 1.0, 0.6667, 0.3, 0.6667, 0.3, 0.0, 0.6, 0.0, 0.6, 0.6667, 0.4, 0.6667, 0.6, 0.6667, 0.6, 1.0, 0.4, 1.0, 8.941e-08, 0.6667, 0.0, 0.0, 0.3, 1.987e-07, 0.3, 0.6667, 0.0, 0.6667, 0.2, 0.6667, 0.2, 1.0, 0.0, 1.0, 0.6, 0.6667, 0.6, 1.987e-07, 0.8, 0.0, 0.8, 0.6667, 0.8, 0.6667, 0.8, 1.987e-07, 1.0, 0.0, 1.0, 0.6667, 0.3, 0.6667, 0.3, 0.0, 0.6, 0.0, 0.6, 0.6667, 0.4, 0.6667, 0.6, 0.6667, 0.6, 1.0, 0.4, 1.0, 8.941e-08, 0.6667, 0.0, 0.0, 0.3, 1.987e-07, 0.3, 0.6667, 0.0, 0.6667, 0.2, 0.6667, 0.2, 1.0, 0.0, 1.0, 0.6, 0.6667, 0.6, 1.987e-07, 0.8, 0.0, 0.8, 0.6667, 0.8, 0.6667, 0.8, 1.987e-07, 1.0, 0.0, 1.0, 0.6667, 0.3, 0.6667, 0.3, 0.0, 0.6, 0.0, 0.6, 0.6667, 0.4, 0.6667, 0.6, 0.6667, 0.6, 1.0, 0.4, 1.0, 8.941e-08, 0.6667, 0.0, 0.0, 0.3, 1.987e-07, 0.3, 0.6667, 0.0, 0.6667, 0.2, 0.6667, 0.2, 1.0, 0.0, 1.0, 0.6, 0.6667, 0.6, 1.987e-07, 0.8, 0.0, 0.8, 0.6667, 0.8, 0.6667, 0.8, 1.987e-07, 1.0, 0.0, 1.0, 0.6667, 0.3, 0.6667, 0.3, 0.0, 0.6, 0.0, 0.6, 0.6667, 0.4, 0.6667, 0.6, 0.6667, 0.6, 1.0, 0.4, 1.0, 8.941e-08, 0.6667, 0.0, 0.0, 0.3, 1.987e-07, 0.3, 0.6667, 0.0, 0.6667, 0.2, 0.6667, 0.2, 1.0, 0.0, 1.0, 0.6, 0.6667, 0.6, 1.987e-07, 0.8, 0.0, 0.8, 0.6667, 0.8, 0.6667, 0.8, 1.987e-07, 1.0, 0.0, 1.0, 0.6667, 0.3, 0.6667, 0.3, 0.0, 0.6, 0.0, 0.6, 0.6667, 0.4, 0.6667, 0.6, 0.6667, 0.6, 1.0, 0.4, 1.0, 8.941e-08, 0.6667, 0.0, 0.0, 0.3, 1.987e-07, 0.3, 0.6667, 0.0, 0.6667, 0.2, 0.6667, 0.2, 1.0, 0.0, 1.0, 0.6, 0.6667, 0.6, 1.987e-07, 0.8, 0.0, 0.8, 0.6667, 0.8, 0.6667, 0.8, 1.987e-07, 1.0, 0.0, 1.0, 0.6667, 0.3, 0.6667, 0.3, 0.0, 0.6, 0.0, 0.6, 0.6667, 0.4, 0.6667, 0.6, 0.6667, 0.6, 1.0, 0.4, 1.0, 8.941e-08, 0.6667, 0.0, 0.0, 0.3, 1.987e-07, 0.3, 0.6667, 0.0, 0.6667, 0.2, 0.6667, 0.2, 1.0, 0.0, 1.0, 0.6, 0.6667, 0.6, 1.987e-07, 0.8, 0.0, 0.8, 0.6667, 0.8, 0.6667, 0.8, 1.987e-07, 1.0, 0.0, 1.0, 0.6667, 0.3, 0.6667, 0.3, 0.0, 0.6, 0.0, 0.6, 0.6667, 0.4, 0.6667, 0.6, 0.6667, 0.6, 1.0, 0.4, 1.0, 8.941e-08, 0.6667, 0.0, 0.0, 0.3, 1.987e-07, 0.3, 0.6667, 0.0, 0.6667, 0.2, 0.6667, 0.2, 1.0, 0.0, 1.0, 0.6, 0.6667, 0.6, 1.987e-07, 0.8, 0.0, 0.8, 0.6667, 0.8, 0.6667, 0.8, 1.987e-07, 1.0, 0.0, 1.0, 0.6667, 0.3, 0.6667, 0.3, 0.0, 0.6, 0.0, 0.6, 0.6667, 0.4, 0.6667, 0.6, 0.6667, 0.6, 1.0, 0.4, 1.0, 8.941e-08, 0.6667, 0.0, 0.0, 0.3, 1.987e-07, 0.3, 0.6667, 0.0, 0.6667, 0.2, 0.6667, 0.2, 1.0, 0.0, 1.0, 0.6, 0.6667, 0.6, 1.987e-07, 0.8, 0.0, 0.8, 0.6667, 0.8, 0.6667, 0.8, 1.987e-07, 1.0, 0.0, 1.0, 0.6667, 0.3, 0.6667, 0.3, 0.0, 0.6, 0.0, 0.6, 0.6667, 0.4, 0.6667, 0.6, 0.6667, 0.6, 1.0, 0.4, 1.0, 8.941e-08, 0.6667, 0.0, 0.0, 0.3, 1.987e-07, 0.3, 0.6667, 0.0, 0.6667, 0.2, 0.6667, 0.2, 1.0, 0.0, 1.0, 0.6, 0.6667, 0.6, 1.987e-07, 0.8, 0.0, 0.8, 0.6667, 0.8, 0.6667, 0.8, 1.987e-07, 1.0, 0.0, 1.0, 0.6667, 0.3, 0.6667, 0.3, 0.0, 0.6, 0.0, 0.6, 0.6667, 0.4, 0.6667, 0.6, 0.6667, 0.6, 1.0, 0.4, 1.0, 8.941e-08, 0.6667, 0.0, 0.0, 0.3, 1.987e-07, 0.3, 0.6667, 0.0, 0.6667, 0.2, 0.6667, 0.2, 1.0, 0.0, 1.0, 0.6, 0.6667, 0.6, 1.987e-07, 0.8, 0.0, 0.8, 0.6667, 0.8, 0.6667, 0.8, 1.987e-07, 1.0, 0.0, 1.0, 0.6667, 0.3, 0.6667, 0.3, 0.0, 0.6, 0.0, 0.6, 0.6667, 0.4, 0.6667, 0.6, 0.6667, 0.6, 1.0, 0.4, 1.0, 8.941e-08, 0.6667, 0.0, 0.0, 0.3, 1.987e-07, 0.3, 0.6667, 0.0, 0.6667, 0.2, 0.6667, 0.2, 1.0, 0.0, 1.0, 0.6, 0.6667, 0.6, 1.987e-07, 0.8, 0.0, 0.8, 0.6667, 0.8, 0.6667, 0.8, 1.987e-07, 1.0, 0.0, 1.0, 0.6667, 0.3, 0.6667, 0.3, 0.0, 0.6, 0.0, 0.6, 0.6667, 0.4, 0.6667, 0.6, 0.6667, 0.6, 1.0, 0.4, 1.0, 8.941e-08, 0.6667, 0.0, 0.0, 0.3, 1.987e-07, 0.3, 0.6667, 0.0, 0.6667, 0.2, 0.6667, 0.2, 1.0, 0.0, 1.0, 0.6, 0.6667, 0.6, 1.987e-07, 0.8, 0.0, 0.8, 0.6667, 0.8, 0.6667, 0.8, 1.987e-07, 1.0, 0.0, 1.0, 0.6667, 0.3, 0.6667, 0.3, 0.0, 0.6, 0.0, 0.6, 0.6667, 0.4, 0.6667, 0.6, 0.6667, 0.6, 1.0, 0.4, 1.0, 8.941e-08, 0.6667, 0.0, 0.0, 0.3, 1.987e-07, 0.3, 0.6667, 0.0, 0.6667, 0.2, 0.6667, 0.2, 1.0, 0.0, 1.0, 0.6, 0.6667, 0.6, 1.987e-07, 0.8, 0.0, 0.8, 0.6667, 0.8, 0.6667, 0.8, 1.987e-07, 1.0, 0.0, 1.0, 0.6667, 0.3, 0.6667, 0.3, 0.0, 0.6, 0.0, 0.6, 0.6667, 0.4, 0.6667, 0.6, 0.6667, 0.6, 1.0, 0.4, 1.0, 8.941e-08, 0.6667, 0.0, 0.0, 0.3, 1.987e-07, 0.3, 0.6667, 0.0, 0.6667, 0.2, 0.6667, 0.2, 1.0, 0.0, 1.0, 0.6, 0.6667, 0.6, 1.987e-07, 0.8, 0.0, 0.8, 0.6667, 0.8, 0.6667, 0.8, 1.987e-07, 1.0, 0.0, 1.0, 0.6667, 0.3, 0.6667, 0.3, 0.0, 0.6, 0.0, 0.6, 0.6667, 0.4, 0.6667, 0.6, 0.6667, 0.6, 1.0, 0.4, 1.0, 8.941e-08, 0.6667, 0.0, 0.0, 0.3, 1.987e-07, 0.3, 0.6667, 0.0, 0.6667, 0.2, 0.6667, 0.2, 1.0, 0.0, 1.0, 0.6, 0.6667, 0.6, 1.987e-07, 0.8, 0.0, 0.8, 0.6667, 0.8, 0.6667, 0.8, 1.987e-07, 1.0, 0.0, 1.0, 0.6667, 0.3, 0.6667, 0.3, 0.0, 0.6, 0.0, 0.6, 0.6667, 0.4, 0.6667, 0.6, 0.6667, 0.6, 1.0, 0.4, 1.0, 8.941e-08, 0.6667, 0.0, 0.0, 0.3, 1.987e-07, 0.3, 0.6667, 0.0, 0.6667, 0.2, 0.6667, 0.2, 1.0, 0.0, 1.0, 0.6, 0.6667, 0.6, 1.987e-07, 0.8, 0.0, 0.8, 0.6667, 0.8, 0.6667, 0.8, 1.987e-07, 1.0, 0.0, 1.0, 0.6667, 0.3, 0.6667, 0.3, 0.0, 0.6, 0.0, 0.6, 0.6667, 0.4, 0.6667, 0.6, 0.6667, 0.6, 1.0, 0.4, 1.0, 8.941e-08, 0.6667, 0.0, 0.0, 0.3, 1.987e-07, 0.3, 0.6667, 0.0, 0.6667, 0.2, 0.6667, 0.2, 1.0, 0.0, 1.0, 0.6, 0.6667, 0.6, 1.987e-07, 0.8, 0.0, 0.8, 0.6667, 0.8, 0.6667, 0.8, 1.987e-07, 1.0, 0.0, 1.0, 0.6667, 0.3, 0.6667, 0.3, 0.0, 0.6, 0.0, 0.6, 0.6667, 0.4, 0.6667, 0.6, 0.6667, 0.6, 1.0, 0.4, 1.0, 8.941e-08, 0.6667, 0.0, 0.0, 0.3, 1.987e-07, 0.3, 0.6667, 0.0, 0.6667, 0.2, 0.6667, 0.2, 1.0, 0.0, 1.0, 0.6, 0.6667, 0.6, 1.987e-07, 0.8, 0.0, 0.8, 0.6667, 0.8, 0.6667, 0.8, 1.987e-07, 1.0, 0.0, 1.0, 0.6667, 8.941e-08, 0.6667, 0.0, 0.0, 0.3, 1.987e-07, 0.3, 0.6667, 0.3, 0.6667, 0.3, 0.0, 0.6, 0.0, 0.6, 0.6667, 0.4, 0.6667, 0.6, 0.6667, 0.6, 1.0, 0.4, 1.0, 0.0, 0.6667, 0.2, 0.6667, 0.2, 1.0, 0.0, 1.0, 0.6, 0.6667, 0.6, 1.987e-07, 0.8, 0.0, 0.8, 0.6667, 0.8, 0.6667, 0.8, 1.987e-07, 1.0, 0.0, 1.0, 0.6667, 8.941e-08, 0.6667, 0.0, 0.0, 0.3, 1.987e-07, 0.3, 0.6667, 0.3, 0.6667, 0.3, 0.0, 0.6, 0.0, 0.6, 0.6667, 0.4, 0.6667, 0.6, 0.6667, 0.6, 1.0, 0.4, 1.0, 0.0, 0.6667, 0.2, 0.6667, 0.2, 1.0, 0.0, 1.0, 0.6, 0.6667, 0.6, 1.987e-07, 0.8, 0.0, 0.8, 0.6667, 0.8, 0.6667, 0.8, 1.987e-07, 1.0, 0.0, 1.0, 0.6667, 8.941e-08, 0.6667, 0.0, 0.0, 0.3, 1.987e-07, 0.3, 0.6667, 0.3, 0.6667, 0.3, 0.0, 0.6, 0.0, 0.6, 0.6667, 0.4, 0.6667, 0.6, 0.6667, 0.6, 1.0, 0.4, 1.0, 0.0, 0.6667, 0.2, 0.6667, 0.2, 1.0, 0.0, 1.0, 0.6, 0.6667, 0.6, 1.987e-07, 0.8, 0.0, 0.8, 0.6667, 0.8, 0.6667, 0.8, 1.987e-07, 1.0, 0.0, 1.0, 0.6667, 8.941e-08, 0.6667, 0.0, 0.0, 0.3, 1.987e-07, 0.3, 0.6667, 0.3, 0.6667, 0.3, 0.0, 0.6, 0.0, 0.6, 0.6667, 0.4, 0.6667, 0.6, 0.6667, 0.6, 1.0, 0.4, 1.0, 0.0, 0.6667, 0.2, 0.6667, 0.2, 1.0, 0.0, 1.0, 0.6, 0.6667, 0.6, 1.987e-07, 0.8, 0.0, 0.8, 0.6667, 0.8, 0.6667, 0.8, 1.987e-07, 1.0, 0.0, 1.0, 0.6667, 8.941e-08, 0.6667, 0.0, 0.0, 0.3, 1.987e-07, 0.3, 0.6667, 0.3, 0.6667, 0.3, 0.0, 0.6, 0.0, 0.6, 0.6667, 0.4, 0.6667, 0.6, 0.6667, 0.6, 1.0, 0.4, 1.0, 0.0, 0.6667, 0.2, 0.6667, 0.2, 1.0, 0.0, 1.0, 0.6, 0.6667, 0.6, 1.987e-07, 0.8, 0.0, 0.8, 0.6667, 0.8, 0.6667, 0.8, 1.987e-07, 1.0, 0.0, 1.0, 0.6667, 8.941e-08, 0.6667, 0.0, 0.0, 0.3, 1.987e-07, 0.3, 0.6667, 0.3, 0.6667, 0.3, 0.0, 0.6, 0.0, 0.6, 0.6667, 0.4, 0.6667, 0.6, 0.6667, 0.6, 1.0, 0.4, 1.0, 0.0, 0.6667, 0.2, 0.6667, 0.2, 1.0, 0.0, 1.0, 0.6, 0.6667, 0.6, 1.987e-07, 0.8, 0.0, 0.8, 0.6667, 0.8, 0.6667, 0.8, 1.987e-07, 1.0, 0.0, 1.0, 0.6667, 8.941e-08, 0.6667, 0.0, 0.0, 0.3, 1.987e-07, 0.3, 0.6667, 0.3, 0.6667, 0.3, 0.0, 0.6, 0.0, 0.6, 0.6667, 0.4, 0.6667, 0.6, 0.6667, 0.6, 1.0, 0.4, 1.0, 0.0, 0.6667, 0.2, 0.6667, 0.2, 1.0, 0.0, 1.0, 0.6, 0.6667, 0.6, 1.987e-07, 0.8, 0.0, 0.8, 0.6667, 0.8, 0.6667, 0.8, 1.987e-07, 1.0, 0.0, 1.0, 0.6667, 0.8, 0.6667, 0.8, 1.987e-07, 1.0, 0.0, 1.0, 0.6667, 0.6, 0.6667, 0.6, 1.987e-07, 0.8, 0.0, 0.8, 0.6667, 0.0, 0.6667, 0.2, 0.6667, 0.2, 1.0, 0.0, 1.0, 0.4, 0.6667, 0.6, 0.6667, 0.6, 1.0, 0.4, 1.0, 0.3, 0.6667, 0.3, 0.0, 0.6, 0.0, 0.6, 0.6667, 8.941e-08, 0.6667, 0.0, 0.0, 0.3, 1.987e-07, 0.3, 0.6667, 8.941e-08, 0.6667, 0.0, 0.0, 0.3, 1.987e-07, 0.3, 0.6667, 0.3, 0.6667, 0.3, 0.0, 0.6, 0.0, 0.6, 0.6667, 0.4, 0.6667, 0.6, 0.6667, 0.6, 1.0, 0.4, 1.0, 0.0, 0.6667, 0.2, 0.6667, 0.2, 1.0, 0.0, 1.0, 0.6, 0.6667, 0.6, 1.987e-07, 0.8, 0.0, 0.8, 0.6667, 0.8, 0.6667, 0.8, 1.987e-07, 1.0, 0.0, 1.0, 0.6667, 0.8, 0.6667, 0.8, 1.987e-07, 1.0, 0.0, 1.0, 0.6667, 0.6, 0.6667, 0.6, 1.987e-07, 0.8, 0.0, 0.8, 0.6667, 0.0, 0.6667, 0.2, 0.6667, 0.2, 1.0, 0.0, 1.0, 0.4, 0.6667, 0.6, 0.6667, 0.6, 1.0, 0.4, 1.0, 0.3, 0.6667, 0.3, 0.0, 0.6, 0.0, 0.6, 0.6667, 8.941e-08, 0.6667, 0.0, 0.0, 0.3, 1.987e-07, 0.3, 0.6667, 0.8, 0.6667, 0.8, 1.987e-07, 1.0, 0.0, 1.0, 0.6667, 0.6, 0.6667, 0.6, 1.987e-07, 0.8, 0.0, 0.8, 0.6667, 0.0, 0.6667, 0.2, 0.6667, 0.2, 1.0, 0.0, 1.0, 0.4, 0.6667, 0.6, 0.6667, 0.6, 1.0, 0.4, 1.0, 0.3, 0.6667, 0.3, 0.0, 0.6, 0.0, 0.6, 0.6667, 8.941e-08, 0.6667, 0.0, 0.0, 0.3, 1.987e-07, 0.3, 0.6667, 0.3891, 1.0, 0.7783, 1.0, 0.7783, 1.0, 0.3891, 1.0, 0.3891, 1.0, 0.7783, 1.0, 0.7783, 1.0, 0.3891, 1.0, 0.3891, 1.0, 0.7783, 1.0, 0.7783, 1.0, 0.3891, 1.0, 0.8522, 1.0, 0.9261, 1.0, 0.9261, 1.0, 0.8522, 1.0, 0.3891, 0.0, 0.0, 0.0, 0.0, 0.0, 0.3891, 0.0, 0.9261, 0.0, 0.9261, 1.0, 0.8522, 1.0, 0.8522, 0.0, 1.0, 0.0, 1.0, 0.2049, 0.9261, 0.2049, 0.9261, 7.451e-09, 0.8522, 0.0, 0.8522, 1.0, 0.7783, 1.0, 0.7783, 0.0, 0.9261, 0.4099, 0.9261, 0.2049, 1.0, 0.2049, 1.0, 0.4099, 1.698e-07, 1.0, 0.0, 0.0, 0.3891, 0.0, 0.3891, 1.0, 0.7783, 0.0, 0.7783, 1.0, 0.3891, 1.0, 0.3891, 0.0, 0.8522, 1.0, 0.9261, 1.0, 0.9261, 1.0, 0.8522, 1.0, 0.8522, 1.0, 0.9261, 1.0, 0.9261, 1.0, 0.8522, 1.0, 0.8522, 1.0, 0.9261, 1.0, 0.9261, 1.0, 0.8522, 1.0, 0.8522, 0.0, 0.8522, 0.5, 0.7783, 0.5, 0.7783, 0.0, 8.488e-08, 0.5, 0.0, 0.0, 0.3891, 0.0, 0.3891, 0.5, 0.3891, 0.0, 0.0, 0.0, 0.0, 0.0, 0.3891, 0.0, 0.8522, 0.0, 0.7783, 0.0, 0.7783, 0.0, 0.8522, 0.0, 0.8522, 0.0, 0.7783, 0.0, 0.7783, 0.0, 0.8522, 0.0, 0.7783, 0.5, 0.7783, 1.0, 0.3891, 1.0, 0.3891, 0.5, 0.8522, 0.0, 0.7783, 0.0, 0.7783, 0.0, 0.8522, 0.0, 0.8522, 0.0, 0.7783, 0.0, 0.7783, 0.0, 0.8522, 0.0, 0.3891, 0.75, 1.273e-07, 0.75, 1.273e-07, 0.75, 0.3891, 0.75, 0.3891, 0.0, 0.0, 0.0, 0.0, 0.0, 0.3891, 0.0, 0.8522, 0.0, 0.7783, 0.0, 0.7783, 0.0, 0.8522, 0.0, 0.9261, 0.5, 0.9261, 1.0, 0.8522, 1.0, 0.8522, 0.5, 0.3891, 0.0, 0.0, 0.0, 0.0, 0.0, 0.3891, 0.0, 8.488e-08, 0.5, 0.3891, 0.5, 0.3891, 0.5, 8.488e-08, 0.5, 1.0, 0.0, 1.0, 0.2049, 0.9261, 0.2049, 0.9261, 7.451e-09, 0.3891, 1.0, 0.7783, 1.0, 0.7783, 1.0, 0.3891, 1.0, 0.3891, 1.0, 0.7783, 1.0, 0.7783, 1.0, 0.3891, 1.0, 0.3891, 0.0, 0.0, 0.0, 0.0, 0.0, 0.3891, 0.0, 0.8522, 1.0, 0.9261, 1.0, 0.9261, 1.0, 0.8522, 1.0, 0.9261, 0.0, 0.9261, 1.0, 0.8522, 1.0, 0.8522, 0.0, 1.0, 0.0, 1.0, 0.2049, 0.9261, 0.2049, 0.9261, 7.451e-09, 0.8522, 0.0, 0.8522, 1.0, 0.7783, 1.0, 0.7783, 0.0, 0.9261, 0.4099, 0.9261, 0.2049, 1.0, 0.2049, 1.0, 0.4099, 1.698e-07, 1.0, 0.0, 0.0, 0.3891, 0.0, 0.3891, 1.0, 0.7783, 0.0, 0.7783, 1.0, 0.3891, 1.0, 0.3891, 0.0, 8.488e-08, 0.5, 0.3891, 0.5, 0.3891, 0.5, 8.488e-08, 0.5, 8.488e-08, 0.5, 0.3891, 0.5, 0.3891, 0.5, 8.488e-08, 0.5, 0.8522, 0.25, 0.8522, 0.5, 0.8522, 0.5, 0.8522, 0.25, 0.7783, 0.5, 0.7783, 0.75, 0.7783, 0.75, 0.7783, 0.5, 1.273e-07, 0.75, 8.488e-08, 0.5, 0.3891, 0.5, 0.3891, 0.75, 0.8522, 0.25, 0.8522, 0.5, 0.8522, 0.5, 0.8522, 0.25, 0.7783, 0.5, 0.7783, 0.75, 0.7783, 0.75, 0.7783, 0.5, 0.3891, 0.75, 1.273e-07, 0.75, 1.273e-07, 0.75, 0.3891, 0.75, 0.9261, 0.0, 0.9261, 1.0, 0.8522, 1.0, 0.8522, 0.0, 1.0, 0.0, 1.0, 0.2049, 0.9261, 0.2049, 0.9261, 7.451e-09, 0.8522, 0.0, 0.8522, 1.0, 0.7783, 1.0, 0.7783, 0.0, 0.9261, 0.4099, 0.9261, 0.2049, 1.0, 0.2049, 1.0, 0.4099, 1.698e-07, 1.0, 0.0, 0.0, 0.3891, 0.0, 0.3891, 1.0, 0.7783, 0.0, 0.7783, 1.0, 0.3891, 1.0, 0.3891, 0.0, 0.9261, 0.0, 0.9261, 1.0, 0.8522, 1.0, 0.8522, 0.0, 1.0, 0.0, 1.0, 0.2049, 0.9261, 0.2049, 0.9261, 7.451e-09, 0.8522, 0.0, 0.8522, 1.0, 0.7783, 1.0, 0.7783, 0.0, 0.9261, 0.4099, 0.9261, 0.2049, 1.0, 0.2049, 1.0, 0.4099, 1.698e-07, 1.0, 0.0, 0.0, 0.3891, 0.0, 0.3891, 1.0, 0.7783, 0.0, 0.7783, 1.0, 0.3891, 1.0, 0.3891, 0.0, 0.3333, 0.5, 0.6667, 0.5, 0.6667, 0.3818, 0.6569, 0.3795, 0.6461, 0.3764, 0.6041, 0.3652, 0.6009, 0.3647, 0.5997, 0.3647, 0.5889, 0.3647, 0.5677, 0.3659, 0.5655, 0.3656, 0.5512, 0.3645, 0.5263, 0.3643, 0.5234, 0.3647, 0.4725, 0.3667, 0.4546, 0.3627, 0.4283, 0.3627, 0.4062, 0.3656, 0.3823, 0.3651, 0.3496, 0.3575, 0.3422, 0.3548, 0.3383, 0.3552, 0.3333, 0.3554, 0.8924, 0.0, 0.89, 0.01269, 0.8803, 0.06155, 0.8697, 0.09816, 0.8552, 0.1388, 0.8439, 0.1973, 0.8412, 0.2087, 0.8405, 0.224, 1.0, 0.224, 1.0, 0.0, 0.01111, 0.875, 2.36e-08, 0.8818, 0.0, 1.0, 0.01111, 1.0, 0.8405, 0.224, 0.8404, 0.2248, 0.8379, 0.2739, 0.8171, 0.3129, 0.8035, 0.341, 0.8023, 0.3834, 0.8002, 0.4341, 0.7957, 0.448, 1.0, 0.4479, 1.0, 0.224, 0.0, 0.0, 0.0, 0.0, 0.0, 0.0, 0.0, 0.0, 0.0, 0.0, 0.0, 0.0, 0.0, 0.0, 0.0, 0.0, 0.1589, 1.0, 0.1667, 1.0, 0.1667, 0.8507, 0.1589, 0.8507, 0.1667, 0.8142, 0.1589, 0.8172, 0.1589, 0.8507, 0.1667, 0.8507, 0.1744, 1.0, 0.1744, 0.8507, 0.1667, 0.8507, 0.1667, 1.0, 0.1744, 0.8113, 0.1667, 0.8142, 0.1667, 0.8507, 0.1744, 0.8507, 0.0, 0.0, 0.0, 0.0, 0.0, 0.0, 0.0, 0.0, 0.0, 0.0, 0.0, 0.0, 0.0, 0.0, 0.0, 0.0, 0.0, 0.0, 0.0, 0.0, 0.0, 0.0, 0.0, 0.0, 0.0, 0.0, 0.0, 0.0, 0.0, 0.0, 0.0, 0.0, 0.0, 0.0, 0.0, 0.0, 0.6667, 0.5, 0.3333, 0.5, 0.3333, 0.3554, 0.3383, 0.3552, 0.3422, 0.3548, 0.3496, 0.3575, 0.3823, 0.3651, 0.4062, 0.3656, 0.4283, 0.3627, 0.4546, 0.3627, 0.4725, 0.3667, 0.5234, 0.3647, 0.5263, 0.3643, 0.5512, 0.3645, 0.5655, 0.3656, 0.5677, 0.3659, 0.5889, 0.3647, 0.5997, 0.3647, 0.6009, 0.3647, 0.6041, 0.3652, 0.6461, 0.3764, 0.6569, 0.3795, 0.6667, 0.3818, 0.89, 0.01269, 0.8924, 0.0, 1.0, 0.0, 1.0, 0.224, 0.8405, 0.224, 0.8412, 0.2087, 0.8439, 0.1973, 0.8552, 0.1388, 0.8697, 0.09816, 0.8803, 0.06155, 2.36e-08, 0.8818, 0.01111, 0.875, 0.01111, 1.0, 0.0, 1.0, 0.8404, 0.2248, 0.8405, 0.224, 1.0, 0.224, 1.0, 0.4479, 0.7957, 0.448, 0.8002, 0.4341, 0.8023, 0.3834, 0.8035, 0.341, 0.8171, 0.3129, 0.8379, 0.2739, 0.0, 0.0, 0.0, 0.0, 0.0, 0.0, 0.0, 0.0, 0.3333, 0.8507, 0.3333, 1.0, 0.3222, 1.0, 0.3222, 0.8507, 0.3333, 0.743, 0.3333, 0.8507, 0.3222, 0.8507, 0.3222, 0.7489, 0.3295, 0.7448, 0.1667, 1.0, 0.1589, 1.0, 0.1589, 0.8507, 0.1667, 0.8507, 0.1589, 0.8172, 0.1667, 0.8142, 0.1667, 0.8507, 0.1589, 0.8507, 0.1744, 0.8507, 0.1744, 1.0, 0.1667, 1.0, 0.1667, 0.8507, 0.1667, 0.8142, 0.1744, 0.8113, 0.1744, 0.8507, 0.1667, 0.8507, 0.0, 0.0, 0.0, 0.0, 0.0, 0.0, 0.0, 0.0, 0.0, 0.0, 0.0, 0.0, 0.0, 0.0, 0.0, 0.0, 0.0, 0.0, 0.0, 0.0, 0.0, 0.0, 0.0, 0.0, 0.0, 0.0, 0.0, 0.0, 0.0, 0.0, 0.0, 0.0, 0.0, 0.0, 0.0, 0.0, 0.3383, 0.3552, 0.3383, 0.3552, 0.3333, 0.3554, 0.3333, 0.3554, 0.3422, 0.3548, 0.3422, 0.3548, 0.3383, 0.3552, 0.3383, 0.3552, 0.3496, 0.3575, 0.3496, 0.3575, 0.3422, 0.3548, 0.3422, 0.3548, 0.3823, 0.3651, 0.3823, 0.3651, 0.3496, 0.3575, 0.3496, 0.3575, 0.4062, 0.3656, 0.4062, 0.3656, 0.3823, 0.3651, 0.3823, 0.3651, 0.4283, 0.3627, 0.4283, 0.3627, 0.4062, 0.3656, 0.4062, 0.3656, 0.4546, 0.3627, 0.4546, 0.3627, 0.4283, 0.3627, 0.4283, 0.3627, 0.4725, 0.3667, 0.4725, 0.3667, 0.4546, 0.3627, 0.4546, 0.3627, 0.5234, 0.3647, 0.5234, 0.3647, 0.4725, 0.3667, 0.4725, 0.3667, 0.5263, 0.3643, 0.5263, 0.3643, 0.5234, 0.3647, 0.5234, 0.3647, 0.5512, 0.3645, 0.5512, 0.3645, 0.5263, 0.3643, 0.5263, 0.3643, 0.5655, 0.3656, 0.5655, 0.3656, 0.5512, 0.3645, 0.5512, 0.3645, 0.5889, 0.3647, 0.5889, 0.3647, 0.5677, 0.3659, 0.5677, 0.3659, 0.5997, 0.3647, 0.5997, 0.3647, 0.5889, 0.3647, 0.5889, 0.3647, 0.6461, 0.3764, 0.6461, 0.3764, 0.6041, 0.3652, 0.6041, 0.3652, 0.6569, 0.3795, 0.6569, 0.3795, 0.6461, 0.3764, 0.6461, 0.3764, 0.6667, 0.3818, 0.6667, 0.3818, 0.6569, 0.3795, 0.6569, 0.3795, 0.3333, 0.5, 0.3333, 0.5, 0.6667, 0.5, 0.6667, 0.5, 1.0, 0.224, 1.0, 0.224, 1.0, 0.0, 1.0, 0.0, 0.8412, 0.2087, 0.8412, 0.2087, 0.8405, 0.224, 0.8405, 0.224, 0.8439, 0.1973, 0.8439, 0.1973, 0.8412, 0.2087, 0.8412, 0.2087, 0.8552, 0.1388, 0.8552, 0.1388, 0.8439, 0.1973, 0.8439, 0.1973, 0.8697, 0.09816, 0.8697, 0.09816, 0.8552, 0.1388, 0.8552, 0.1388, 0.8803, 0.06155, 0.8803, 0.06155, 0.8697, 0.09816, 0.8697, 0.09816, 0.89, 0.01269, 0.89, 0.01269, 0.8803, 0.06155, 0.8803, 0.06155, 0.8924, 0.0, 0.8924, 0.0, 0.89, 0.01269, 0.89, 0.01269, 0.01111, 1.0, 0.01111, 1.0, 0.01111, 0.875, 0.01111, 0.875, 0.0, 1.0, 0.0, 1.0, 0.01111, 1.0, 0.01111, 1.0, 0.01111, 0.875, 0.01111, 0.875, 2.36e-08, 0.8818, 2.36e-08, 0.8818, 1.0, 0.4479, 1.0, 0.4479, 1.0, 0.224, 1.0, 0.224, 0.8002, 0.4341, 0.8002, 0.4341, 0.7957, 0.448, 0.7957, 0.448, 0.8023, 0.3834, 0.8023, 0.3834, 0.8002, 0.4341, 0.8002, 0.4341, 0.8035, 0.341, 0.8035, 0.341, 0.8023, 0.3834, 0.8023, 0.3834, 0.8171, 0.3129, 0.8171, 0.3129, 0.8035, 0.341, 0.8035, 0.341, 0.8379, 0.2739, 0.8379, 0.2739, 0.8171, 0.3129, 0.8171, 0.3129, 0.8404, 0.2248, 0.8404, 0.2248, 0.8379, 0.2739, 0.8379, 0.2739, 0.8405, 0.224, 0.8405, 0.224, 0.8404, 0.2248, 0.8404, 0.2248, 0.3333, 1.468e-07, 0.3333, 1.468e-07, 6.954e-08, 0.0, 6.954e-08, 0.0, 0.3232, 0.2581, 0.3232, 0.2581, 0.3333, 0.257, 0.3333, 0.257, 0.3161, 0.2593, 0.3161, 0.2593, 0.3232, 0.2581, 0.3232, 0.2581, 0.2892, 0.2525, 0.2892, 0.2525, 0.3161, 0.2593, 0.3161, 0.2593, 0.2696, 0.2481, 0.2696, 0.2481, 0.2892, 0.2525, 0.2892, 0.2525, 0.2628, 0.2492, 0.2628, 0.2492, 0.2696, 0.2481, 0.2696, 0.2481, 0.2592, 0.2537, 0.2592, 0.2537, 0.2628, 0.2492, 0.2628, 0.2492, 0.2389, 0.2706, 0.2389, 0.2706, 0.2592, 0.2537, 0.2592, 0.2537, 0.2123, 0.2718, 0.2123, 0.2718, 0.2389, 0.2706, 0.2389, 0.2706, 0.2, 0.2686, 0.2, 0.2686, 0.2123, 0.2718, 0.2123, 0.2718, 0.1562, 0.2747, 0.1562, 0.2747, 0.2, 0.2686, 0.2, 0.2686, 0.1055, 0.2699, 0.1055, 0.2699, 0.1509, 0.2743, 0.1509, 0.2743, 0.1028, 0.2698, 0.1028, 0.2698, 0.1055, 0.2699, 0.1055, 0.2699, 0.09229, 0.2727, 0.09229, 0.2727, 0.1028, 0.2698, 0.1028, 0.2698, 0.06061, 0.2811, 0.06061, 0.2811, 0.09229, 0.2727, 0.09229, 0.2727, 0.05251, 0.2824, 0.05251, 0.2824, 0.06061, 0.2811, 0.06061, 0.2811, 0.01458, 0.2717, 0.01458, 0.2717, 0.05251, 0.2824, 0.05251, 0.2824, 0.00737, 0.2728, 0.00737, 0.2728, 0.01458, 0.2717, 0.01458, 0.2717, 2.691e-08, 0.2746, 2.691e-08, 0.2746, 0.00737, 0.2728, 0.00737, 0.2728, 0.3222, 1.0, 0.3222, 1.0, 0.3333, 1.0, 0.3333, 1.0, 0.3222, 0.8507, 0.3222, 0.8507, 0.3222, 1.0, 0.3222, 1.0, 0.3222, 0.7489, 0.3222, 0.7489, 0.3222, 0.8507, 0.3222, 0.8507, 0.3295, 0.7448, 0.3295, 0.7448, 0.3222, 0.7489, 0.3222, 0.7489, 0.3333, 0.743, 0.3333, 0.743, 0.3295, 0.7448, 0.3295, 0.7448, 0.0, 0.0, 0.0, 0.0, 0.0, 0.0, 0.0, 0.0, 0.0, 0.0, 0.0, 0.0, 0.0, 0.0, 0.0, 0.0, 0.1667, 0.8142, 0.1667, 0.8142, 0.1589, 0.8172, 0.1589, 0.8172, 0.1744, 0.8113, 0.1744, 0.8113, 0.1667, 0.8142, 0.1667, 0.8142, 0.0, 0.0, 0.0, 0.0, 0.0, 0.0, 0.0, 0.0, 0.0, 0.0, 0.0, 0.0, 0.0, 0.0, 0.0, 0.0, 0.0, 0.0, 0.0, 0.0, 0.0, 0.0, 0.0, 0.0, 0.0, 0.0, 0.0, 0.0, 0.0, 0.0, 0.0, 0.0, 0.1589, 0.8507, 0.1589, 0.8507, 0.1589, 1.0, 0.1589, 1.0, 0.1589, 1.0, 0.1589, 1.0, 0.1667, 1.0, 0.1667, 1.0, 0.1589, 0.8172, 0.1589, 0.8172, 0.1589, 0.8507, 0.1589, 0.8507, 0.1667, 1.0, 0.1667, 1.0, 0.1744, 1.0, 0.1744, 1.0, 0.1744, 1.0, 0.1744, 1.0, 0.1744, 0.8507, 0.1744, 0.8507, 0.1744, 0.8507, 0.1744, 0.8507, 0.1744, 0.8113, 0.1744, 0.8113, 0.0, 0.0, 0.0, 0.0, 0.09229, 0.2727, 0.1028, 0.2698, 0.1055, 0.2699, 0.1509, 0.2743, 0.0, 0.0, 0.2, 0.2686, 2.691e-08, 0.2746, 6.954e-08, 0.0, 0.3333, 1.468e-07, 0.3333, 0.1493, 0.3333, 0.257, 0.3232, 0.2581, 0.3161, 0.2593, 0.2892, 0.2525, 0.2696, 0.2481, 0.2628, 0.2492, 0.2592, 0.2537, 0.2389, 0.2706, 0.2123, 0.2718, 0.2, 0.2686, 0.1562, 0.2747, 0.1555, 0.2748, 0.1553, 0.2747, 0.1509, 0.2743, 0.1055, 0.2699, 0.1028, 0.2698, 0.09229, 0.2727, 0.06061, 0.2811, 0.05251, 0.2824, 0.01458, 0.2717, 0.00737, 0.2728, 0.3333, 1.468e-07, 6.954e-08, 0.0, 6.954e-08, 0.0, 0.3333, 1.468e-07, 0.1055, 0.2699, 0.1509, 0.2743, 0.1509, 0.2743, 0.1055, 0.2699, 0.0, 0.0, 0.0, 0.0, 0.0, 0.0, 0.0, 0.0, 0.3232, 0.2581, 0.3333, 0.257, 0.3333, 0.257, 0.3232, 0.2581, 6.954e-08, 0.0, 0.3333, 1.468e-07, 0.3333, 1.468e-07, 6.954e-08, 0.0, 0.1028, 0.2698, 0.1055, 0.2699, 0.1055, 0.2699, 0.1028, 0.2698, 0.1509, 0.2743, 0.1055, 0.2699, 0.1055, 0.2699, 0.1509, 0.2743, 0.3161, 0.2593, 0.3232, 0.2581, 0.3232, 0.2581, 0.3161, 0.2593, 0.3333, 0.257, 0.3232, 0.2581, 0.3232, 0.2581, 0.3333, 0.257, 0.09229, 0.2727, 0.1028, 0.2698, 0.1028, 0.2698, 0.09229, 0.2727, 0.1055, 0.2699, 0.1028, 0.2698, 0.1028, 0.2698, 0.1055, 0.2699, 0.2892, 0.2525, 0.3161, 0.2593, 0.3161, 0.2593, 0.2892, 0.2525, 0.3232, 0.2581, 0.3161, 0.2593, 0.3161, 0.2593, 0.3232, 0.2581, 0.06061, 0.2811, 0.09229, 0.2727, 0.09229, 0.2727, 0.06061, 0.2811, 0.1028, 0.2698, 0.09229, 0.2727, 0.09229, 0.2727, 0.1028, 0.2698, 0.2696, 0.2481, 0.2892, 0.2525, 0.2892, 0.2525, 0.2696, 0.2481, 0.3161, 0.2593, 0.2892, 0.2525, 0.2892, 0.2525, 0.3161, 0.2593, 0.05251, 0.2824, 0.06061, 0.2811, 0.06061, 0.2811, 0.05251, 0.2824, 0.09229, 0.2727, 0.06061, 0.2811, 0.06061, 0.2811, 0.09229, 0.2727, 0.2628, 0.2492, 0.2696, 0.2481, 0.2696, 0.2481, 0.2628, 0.2492, 0.2892, 0.2525, 0.2696, 0.2481, 0.2696, 0.2481, 0.2892, 0.2525, 0.01458, 0.2717, 0.05251, 0.2824, 0.05251, 0.2824, 0.01458, 0.2717, 0.06061, 0.2811, 0.05251, 0.2824, 0.05251, 0.2824, 0.06061, 0.2811, 0.2592, 0.2537, 0.2628, 0.2492, 0.2628, 0.2492, 0.2592, 0.2537, 0.2696, 0.2481, 0.2628, 0.2492, 0.2628, 0.2492, 0.2696, 0.2481, 0.00737, 0.2728, 0.01458, 0.2717, 0.01458, 0.2717, 0.00737, 0.2728, 0.05251, 0.2824, 0.01458, 0.2717, 0.01458, 0.2717, 0.05251, 0.2824, 0.2389, 0.2706, 0.2592, 0.2537, 0.2592, 0.2537, 0.2389, 0.2706, 0.2628, 0.2492, 0.2592, 0.2537, 0.2592, 0.2537, 0.2628, 0.2492, 2.691e-08, 0.2746, 0.00737, 0.2728, 0.00737, 0.2728, 2.691e-08, 0.2746, 0.01458, 0.2717, 0.00737, 0.2728, 0.00737, 0.2728, 0.01458, 0.2717, 0.2123, 0.2718, 0.2389, 0.2706, 0.2389, 0.2706, 0.2123, 0.2718, 0.2592, 0.2537, 0.2389, 0.2706, 0.2389, 0.2706, 0.2592, 0.2537, 0.00737, 0.2728, 2.691e-08, 0.2746, 2.691e-08, 0.2746, 0.00737, 0.2728, 0.2, 0.2686, 0.2123, 0.2718, 0.2123, 0.2718, 0.2, 0.2686, 0.2389, 0.2706, 0.2123, 0.2718, 0.2123, 0.2718, 0.2389, 0.2706, 0.3333, 0.8507, 0.3333, 1.0, 0.3333, 1.0, 0.3333, 0.8507, 0.1562, 0.2747, 0.2, 0.2686, 0.2, 0.2686, 0.1562, 0.2747, 0.2123, 0.2718, 0.2, 0.2686, 0.2, 0.2686, 0.2123, 0.2718, 0.3333, 0.743, 0.3333, 0.8507, 0.3333, 0.8507, 0.3333, 0.743, 0.3333, 1.0, 0.3333, 0.8507, 0.3333, 0.8507, 0.3333, 1.0, 0.0, 0.0, 0.0, 0.0, 0.0, 0.0, 0.0, 0.0, 0.2, 0.2686, 0.1562, 0.2747, 0.1562, 0.2747, 0.2, 0.2686, 1.0, 0.4479, 0.7957, 0.448, 0.7957, 0.448, 1.0, 0.4479, 0.3333, 0.8507, 0.3333, 0.743, 0.3333, 0.743, 0.3333, 0.8507, 0.0, 0.0, 0.0, 0.0, 0.0, 0.0, 0.0, 0.0, 0.0, 0.0, 0.0, 0.0, 0.0, 0.0, 0.0, 0.0, 0.7957, 0.448, 1.0, 0.4479, 1.0, 0.4479, 0.7957, 0.448, 0.0, 0.0, 0.0, 0.0, 0.01458, 0.2717, 0.05251, 0.2824, 0.06061, 0.2811, 0.0, 0.0, 0.0, 0.0, 0.2123, 0.2718, 0.2389, 0.2706, 0.2592, 0.2537, 0.2628, 0.2492, 0.2696, 0.2481, 0.0, 0.0, 0.0, 0.0, 0.2892, 0.2525, 0.3161, 0.2593, 0.3232, 0.2581, 0.0, 0.0, 0.0, 0.0, 6.954e-08, 0.0, 0.6667, 0.448, 0.6667, 0.6719, 1.0, 0.6719, 1.0, 0.6615, 1.0, 0.4629, 1.0, 0.448, 0.6667, 0.8959, 1.0, 0.8959, 1.0, 0.881, 1.0, 0.6824, 1.0, 0.6719, 0.6667, 0.6719, 0.6667, 0.6719, 0.6667, 0.6719, 0.6667, 0.448, 0.6667, 0.448, 1.0, 0.6719, 1.0, 0.6719, 1.0, 0.6824, 1.0, 0.6824, 1.0, 0.4629, 1.0, 0.4629, 1.0, 0.6615, 1.0, 0.6615, 1.0, 0.6615, 1.0, 0.6615, 1.0, 0.6719, 1.0, 0.6719, 1.0, 0.881, 1.0, 0.881, 1.0, 0.8959, 1.0, 0.8959, 1.0, 0.8959, 1.0, 0.8959, 0.6667, 0.8959, 0.6667, 0.8959, 1.0, 0.6824, 1.0, 0.6824, 1.0, 0.881, 1.0, 0.881, 0.6667, 0.448, 0.6667, 0.448, 1.0, 0.448, 1.0, 0.448, 0.6667, 0.8959, 0.6667, 0.8959, 0.6667, 0.6719, 0.6667, 0.6719, 1.0, 0.448, 1.0, 0.448, 1.0, 0.4629, 1.0, 0.4629])
me_cube_002.materials.append(mat_greek_minery_stones)
me_cube_002.materials.append(mat_greek_minery_ground)
me_cube_002.materials.append(mat_greek_minery_wood)
me_cube_002.materials.append(mat_greek_minery_wall)
me_cube_002.use_remesh_preserve_volume = False
me_cube_002.use_remesh_preserve_attributes = False
me_cube_002.use_mirror_vertex_groups = False
me_cube_002.update()

# ---- objects
ob_stones = bpy.data.objects.new('Stones', me_cube_002)

# ---- transforms, parenting, visibility, modifiers, constraints
ob_stones.location = (0.0, 0.0, 0.0)
ob_stones.scale = (1.5, 1.0, 1.0)
ob_stones.lock_rotations_4d = False
ob_stones.empty_display_type = 'ARROWS'
ob_stones.lineart.crease_threshold = 0.0

# ---- collection membership
col_collection_1.objects.link(ob_stones)

# ---- scene / render settings (as saved in the file)
scene.frame_start = 1; scene.frame_end = 250; scene.frame_set(37)
scene.render.engine = 'BLENDER_EEVEE_NEXT'
scene.render.resolution_percentage = 50
scene.render.dither_intensity = 0.0
scene.cycles.use_denoising = False
scene.cycles.samples = 10
scene.cycles.sampling_pattern = 'TABULATED_SOBOL'
scene.cycles.light_sampling_threshold = 0.0
scene.cycles.use_adaptive_sampling = False
scene.cycles.use_light_tree = False
scene.cycles.blur_glossy = 0.0
scene.cycles.pixel_filter_type = 'GAUSSIAN'
scene.cycles.sample_clamp_indirect = 0.0
scene.view_settings.view_transform = 'Standard'
bpy.context.view_layer.update()

# ---- added for rendering (the .blend has no active camera and no usable light): camera, sun
cam_auto = bpy.data.cameras.new('AutoCamera')
cam_auto.lens = 50.0
cam_auto.sensor_width = 36.0
cam_auto.clip_end = 1000.0
ob_auto_camera = bpy.data.objects.new('AutoCamera', cam_auto)
scene.collection.objects.link(ob_auto_camera)
ob_auto_camera.location = (3.81237, -3.85804, 3.0745)
ob_auto_camera.rotation_euler = (1.09748, -7.21219e-08, 0.694738)
scene.camera = ob_auto_camera
light_auto_sun = bpy.data.lights.new('AutoSun', 'SUN')
light_auto_sun.energy = 3.0
light_auto_sun.angle = 0.0523599
ob_auto_sun = bpy.data.objects.new('AutoSun', light_auto_sun)
scene.collection.objects.link(ob_auto_sun)
ob_auto_sun.rotation_euler = (0.872665, 0.174533, 0.523599)
bpy.context.view_layer.update()
